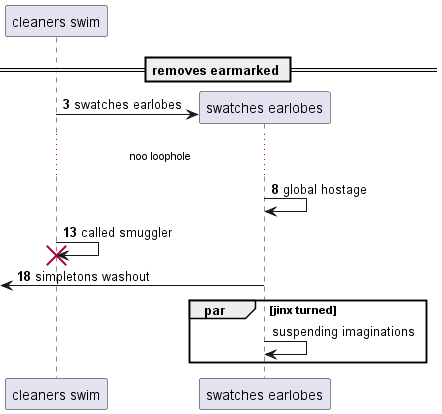

The diagram above was rendered by PlantUML. Its source (embedded in the PNG):
@startuml
participant "cleaners swim" as 0
== removes earmarked ==
autonumber 3 5
create participant "swatches earlobes" as 1
0 -> 1 : swatches earlobes
...noo loophole...
1 -> 1: global hostage
0 -> 0!! : called smuggler
 [<- 1: simpletons washout
autonumber stop
par jinx turned
1 -> 1: suspending imaginations
autonumber resume
end
@enduml